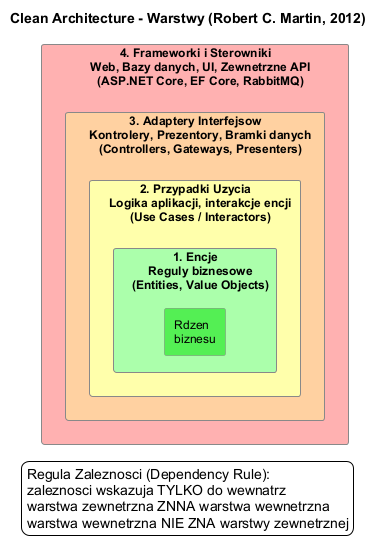

The diagram above was rendered by PlantUML. Its source (embedded in the PNG):
@startuml ca_warstwy
skinparam backgroundColor #FEFEFE
skinparam rectangleBorderColor #888888
skinparam rectangleFontSize 12
skinparam defaultFontName Arial

title Clean Architecture - Warstwy (Robert C. Martin, 2012)

rectangle "4. Frameworki i Sterowniki\n   Web, Bazy danych, UI, Zewnetrzne API\n   (ASP.NET Core, EF Core, RabbitMQ)" #FFB0B0 {
  rectangle "3. Adaptery Interfejsow\n   Kontrolery, Prezentory, Bramki danych\n   (Controllers, Gateways, Presenters)" #FFD0A0 {
    rectangle "2. Przypadki Uzycia\n   Logika aplikacji, interakcje encji\n   (Use Cases / Interactors)" #FFFFAA {
      rectangle "1. Encje\n   Reguly biznesowe\n   (Entities, Value Objects)" #AAFFAA {
        rectangle "Rdzen\nbiznesu" as core #55EE55
      }
    }
  }
}

legend right
  Regula Zaleznosci (Dependency Rule):
  zaleznosci wskazuja TYLKO do wewnatrz
  warstwa zewnetrzna ZNNA warstwa wewnetrzna
  warstwa wewnetrzna NIE ZNA warstwy zewnetrznej
endlegend
@enduml